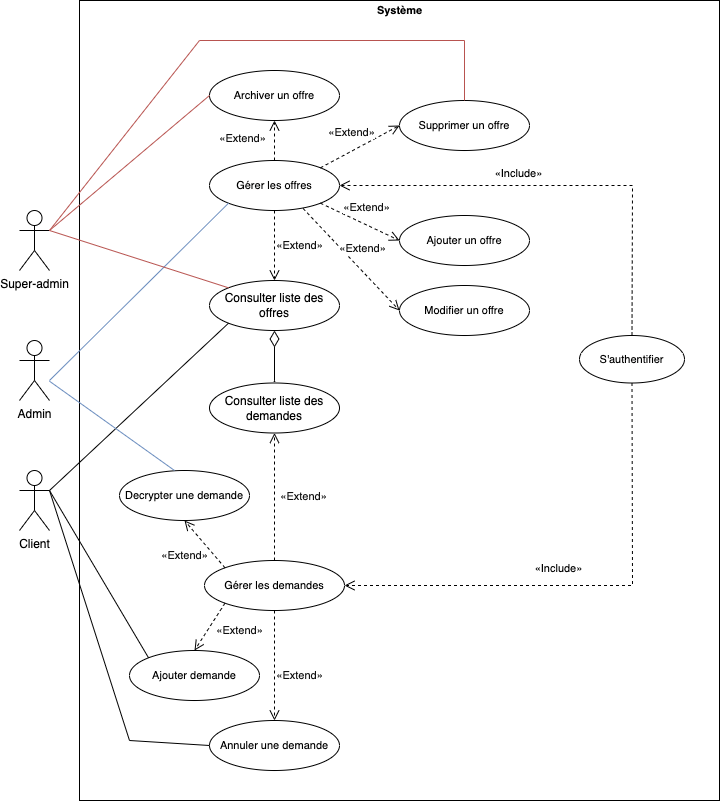

The diagram above was exported from draw.io. Its source (the exported page's mxGraphModel, read from the mxfile embedded in the PNG):
<mxGraphModel dx="1018" dy="662" grid="1" gridSize="10" guides="1" tooltips="1" connect="1" arrows="1" fold="1" page="1" pageScale="1" pageWidth="850" pageHeight="1100" math="0" shadow="0">
  <root>
    <mxCell id="0" />
    <mxCell id="1" parent="0" />
    <mxCell id="BXkg_9KvOjoi2GBhef-u-11" value="" style="whiteSpace=wrap;html=1;fontSize=11;fillColor=default;shadow=0;rounded=0;" parent="1" vertex="1">
      <mxGeometry x="110" y="100" width="640" height="800" as="geometry" />
    </mxCell>
    <mxCell id="BXkg_9KvOjoi2GBhef-u-1" value="Client" style="shape=umlActor;verticalLabelPosition=bottom;verticalAlign=top;html=1;" parent="1" vertex="1">
      <mxGeometry x="50" y="570" width="30" height="60" as="geometry" />
    </mxCell>
    <mxCell id="BXkg_9KvOjoi2GBhef-u-6" value="Admin" style="shape=umlActor;verticalLabelPosition=bottom;verticalAlign=top;html=1;" parent="1" vertex="1">
      <mxGeometry x="50" y="440" width="30" height="60" as="geometry" />
    </mxCell>
    <mxCell id="BXkg_9KvOjoi2GBhef-u-7" value="Super-admin" style="shape=umlActor;verticalLabelPosition=bottom;verticalAlign=top;html=1;" parent="1" vertex="1">
      <mxGeometry x="50" y="310" width="30" height="60" as="geometry" />
    </mxCell>
    <mxCell id="BXkg_9KvOjoi2GBhef-u-12" value="Système" style="text;html=1;align=center;verticalAlign=middle;resizable=0;points=[];autosize=1;strokeColor=none;fillColor=none;fontSize=11;fontStyle=1" parent="1" vertex="1">
      <mxGeometry x="400" y="100" width="60" height="20" as="geometry" />
    </mxCell>
    <mxCell id="BXkg_9KvOjoi2GBhef-u-15" value="Ajouter un offre" style="ellipse;whiteSpace=wrap;html=1;fontSize=11;fillColor=#FFFFFF;" parent="1" vertex="1">
      <mxGeometry x="430" y="315" width="130" height="50" as="geometry" />
    </mxCell>
    <mxCell id="BXkg_9KvOjoi2GBhef-u-21" value="S'authentifier" style="ellipse;whiteSpace=wrap;html=1;fontSize=11;fillColor=#FFFFFF;" parent="1" vertex="1">
      <mxGeometry x="610" y="435" width="105" height="47.5" as="geometry" />
    </mxCell>
    <mxCell id="yAd6IRwsT6lBt6BCRcz6-1" value="Ajouter demande" style="ellipse;whiteSpace=wrap;html=1;fontSize=11;fillColor=#FFFFFF;" parent="1" vertex="1">
      <mxGeometry x="160" y="750" width="130" height="50" as="geometry" />
    </mxCell>
    <mxCell id="yAd6IRwsT6lBt6BCRcz6-2" value="Annuler une demande" style="ellipse;whiteSpace=wrap;html=1;fontSize=11;fillColor=#FFFFFF;" parent="1" vertex="1">
      <mxGeometry x="240" y="820" width="130" height="50" as="geometry" />
    </mxCell>
    <mxCell id="yAd6IRwsT6lBt6BCRcz6-3" value="Modifier un offre" style="ellipse;whiteSpace=wrap;html=1;fontSize=11;fillColor=#FFFFFF;" parent="1" vertex="1">
      <mxGeometry x="430" y="385" width="130" height="50" as="geometry" />
    </mxCell>
    <mxCell id="yAd6IRwsT6lBt6BCRcz6-4" value="Supprimer un offre" style="ellipse;whiteSpace=wrap;html=1;fontSize=11;fillColor=#FFFFFF;" parent="1" vertex="1">
      <mxGeometry x="430" y="200" width="130" height="50" as="geometry" />
    </mxCell>
    <mxCell id="yAd6IRwsT6lBt6BCRcz6-5" value="Decrypter une demande" style="ellipse;whiteSpace=wrap;html=1;fontSize=11;fillColor=#FFFFFF;" parent="1" vertex="1">
      <mxGeometry x="150" y="570" width="130" height="50" as="geometry" />
    </mxCell>
    <mxCell id="yAd6IRwsT6lBt6BCRcz6-14" value="Gérer les demandes" style="ellipse;whiteSpace=wrap;html=1;fontSize=11;fillColor=#FFFFFF;" parent="1" vertex="1">
      <mxGeometry x="235" y="660" width="140" height="50" as="geometry" />
    </mxCell>
    <mxCell id="yAd6IRwsT6lBt6BCRcz6-37" value="&lt;span style=&quot;font-size: 12px&quot;&gt;Consulter liste des offres&lt;/span&gt;" style="ellipse;whiteSpace=wrap;html=1;fontSize=11;fillColor=#FFFFFF;" parent="1" vertex="1">
      <mxGeometry x="240" y="380" width="130" height="50" as="geometry" />
    </mxCell>
    <mxCell id="yAd6IRwsT6lBt6BCRcz6-38" value="&lt;span style=&quot;font-size: 12px&quot;&gt;Consulter liste des demandes&lt;/span&gt;" style="ellipse;whiteSpace=wrap;html=1;fontSize=11;fillColor=#FFFFFF;" parent="1" vertex="1">
      <mxGeometry x="240" y="482.5" width="130" height="50" as="geometry" />
    </mxCell>
    <mxCell id="yAd6IRwsT6lBt6BCRcz6-13" value="Gérer les offres" style="ellipse;whiteSpace=wrap;html=1;fontSize=11;fillColor=#FFFFFF;" parent="1" vertex="1">
      <mxGeometry x="240" y="260" width="130" height="50" as="geometry" />
    </mxCell>
    <mxCell id="yAd6IRwsT6lBt6BCRcz6-48" value="" style="endArrow=open;html=1;endSize=0;startArrow=diamondThin;startSize=14;startFill=0;edgeStyle=orthogonalEdgeStyle;align=left;verticalAlign=bottom;rounded=0;fontSize=12;entryX=0.5;entryY=0;entryDx=0;entryDy=0;strokeWidth=1;" parent="1" source="yAd6IRwsT6lBt6BCRcz6-37" target="yAd6IRwsT6lBt6BCRcz6-38" edge="1">
      <mxGeometry x="-0.4286" y="45" relative="1" as="geometry">
        <mxPoint x="290" y="520" as="sourcePoint" />
        <mxPoint x="450" y="520" as="targetPoint" />
        <mxPoint as="offset" />
        <Array as="points">
          <mxPoint x="305" y="480" />
          <mxPoint x="305" y="480" />
        </Array>
      </mxGeometry>
    </mxCell>
    <mxCell id="yAd6IRwsT6lBt6BCRcz6-49" value="&lt;span style=&quot;color: rgb(17 , 17 , 17) ; font-family: &amp;#34;roboto&amp;#34; , sans-serif&quot;&gt;«Extend»&lt;/span&gt;" style="endArrow=open;endSize=8;dashed=1;html=1;rounded=0;fontSize=11;exitX=1;exitY=1;exitDx=0;exitDy=0;startSize=8;entryX=0;entryY=0.5;entryDx=0;entryDy=0;" parent="1" source="yAd6IRwsT6lBt6BCRcz6-13" target="BXkg_9KvOjoi2GBhef-u-15" edge="1">
      <mxGeometry x="-0.008" y="16" width="160" relative="1" as="geometry">
        <mxPoint x="299.89874188911085" y="295.7486636110316" as="sourcePoint" />
        <mxPoint x="371" y="300" as="targetPoint" />
        <mxPoint as="offset" />
        <Array as="points" />
      </mxGeometry>
    </mxCell>
    <mxCell id="yAd6IRwsT6lBt6BCRcz6-50" value="&lt;span style=&quot;color: rgb(17 , 17 , 17) ; font-family: &amp;#34;roboto&amp;#34; , sans-serif&quot;&gt;«Extend»&lt;/span&gt;" style="endArrow=open;endSize=8;dashed=1;html=1;rounded=0;fontSize=11;exitX=0.72;exitY=0.96;exitDx=0;exitDy=0;startSize=8;entryX=0;entryY=0.5;entryDx=0;entryDy=0;exitPerimeter=0;" parent="1" source="yAd6IRwsT6lBt6BCRcz6-13" target="yAd6IRwsT6lBt6BCRcz6-3" edge="1">
      <mxGeometry x="-0.008" y="16" width="160" relative="1" as="geometry">
        <mxPoint x="309.89874188911085" y="305.7486636110316" as="sourcePoint" />
        <mxPoint x="381" y="310" as="targetPoint" />
        <mxPoint as="offset" />
        <Array as="points" />
      </mxGeometry>
    </mxCell>
    <mxCell id="yAd6IRwsT6lBt6BCRcz6-51" value="&lt;span style=&quot;color: rgb(17 , 17 , 17) ; font-family: &amp;#34;roboto&amp;#34; , sans-serif&quot;&gt;«Extend»&lt;/span&gt;" style="endArrow=open;endSize=8;dashed=1;html=1;rounded=0;fontSize=11;exitX=1;exitY=0;exitDx=0;exitDy=0;startSize=8;entryX=0;entryY=0.5;entryDx=0;entryDy=0;" parent="1" source="yAd6IRwsT6lBt6BCRcz6-13" target="yAd6IRwsT6lBt6BCRcz6-4" edge="1">
      <mxGeometry x="-0.008" y="16" width="160" relative="1" as="geometry">
        <mxPoint x="319.89874188911085" y="315.7486636110316" as="sourcePoint" />
        <mxPoint x="391" y="320" as="targetPoint" />
        <mxPoint as="offset" />
        <Array as="points" />
      </mxGeometry>
    </mxCell>
    <mxCell id="yAd6IRwsT6lBt6BCRcz6-52" value="&lt;span style=&quot;color: rgb(17 , 17 , 17) ; font-family: &amp;#34;roboto&amp;#34; , sans-serif&quot;&gt;«Extend»&lt;/span&gt;" style="endArrow=open;endSize=8;dashed=1;html=1;rounded=0;fontSize=11;exitX=0.5;exitY=1;exitDx=0;exitDy=0;startSize=8;entryX=0.5;entryY=0;entryDx=0;entryDy=0;" parent="1" source="yAd6IRwsT6lBt6BCRcz6-13" target="yAd6IRwsT6lBt6BCRcz6-37" edge="1">
      <mxGeometry y="25" width="160" relative="1" as="geometry">
        <mxPoint x="329.89874188911085" y="325.7486636110316" as="sourcePoint" />
        <mxPoint x="401" y="330" as="targetPoint" />
        <mxPoint as="offset" />
        <Array as="points" />
      </mxGeometry>
    </mxCell>
    <mxCell id="yAd6IRwsT6lBt6BCRcz6-53" value="&lt;span style=&quot;color: rgb(17 , 17 , 17) ; font-family: &amp;#34;roboto&amp;#34; , sans-serif&quot;&gt;«Extend»&lt;/span&gt;" style="endArrow=open;endSize=8;dashed=1;html=1;rounded=0;fontSize=11;exitX=0;exitY=1;exitDx=0;exitDy=0;startSize=8;entryX=0.5;entryY=0;entryDx=0;entryDy=0;" parent="1" source="yAd6IRwsT6lBt6BCRcz6-14" target="yAd6IRwsT6lBt6BCRcz6-1" edge="1">
      <mxGeometry x="-0.4579" y="27" width="160" relative="1" as="geometry">
        <mxPoint x="299.9987418891109" y="612.8786636110316" as="sourcePoint" />
        <mxPoint x="371.1" y="617.13" as="targetPoint" />
        <mxPoint as="offset" />
        <Array as="points" />
      </mxGeometry>
    </mxCell>
    <mxCell id="yAd6IRwsT6lBt6BCRcz6-54" value="&lt;span style=&quot;color: rgb(17 , 17 , 17) ; font-family: &amp;#34;roboto&amp;#34; , sans-serif&quot;&gt;«Extend»&lt;/span&gt;" style="endArrow=open;endSize=8;dashed=1;html=1;rounded=0;fontSize=11;exitX=0.5;exitY=1;exitDx=0;exitDy=0;startSize=8;entryX=0.5;entryY=0;entryDx=0;entryDy=0;" parent="1" source="yAd6IRwsT6lBt6BCRcz6-14" target="yAd6IRwsT6lBt6BCRcz6-2" edge="1">
      <mxGeometry x="0.2" y="25" width="160" relative="1" as="geometry">
        <mxPoint x="349.9987418891109" y="699.9986636110316" as="sourcePoint" />
        <mxPoint x="421.1" y="704.25" as="targetPoint" />
        <mxPoint y="-1" as="offset" />
        <Array as="points" />
      </mxGeometry>
    </mxCell>
    <mxCell id="yAd6IRwsT6lBt6BCRcz6-55" value="&lt;span style=&quot;color: rgb(17 , 17 , 17) ; font-family: &amp;#34;roboto&amp;#34; , sans-serif&quot;&gt;«Extend»&lt;/span&gt;" style="endArrow=open;endSize=8;dashed=1;html=1;rounded=0;fontSize=11;startSize=8;entryX=0.5;entryY=1;entryDx=0;entryDy=0;exitX=0;exitY=0;exitDx=0;exitDy=0;" parent="1" source="yAd6IRwsT6lBt6BCRcz6-14" target="yAd6IRwsT6lBt6BCRcz6-5" edge="1">
      <mxGeometry x="0.1546" y="23" width="160" relative="1" as="geometry">
        <mxPoint x="340" y="660" as="sourcePoint" />
        <mxPoint x="391.1" y="704.25" as="targetPoint" />
        <mxPoint as="offset" />
        <Array as="points" />
      </mxGeometry>
    </mxCell>
    <mxCell id="yAd6IRwsT6lBt6BCRcz6-56" value="&lt;span style=&quot;color: rgb(17 , 17 , 17) ; font-family: &amp;#34;roboto&amp;#34; , sans-serif&quot;&gt;«Extend»&lt;/span&gt;" style="endArrow=open;endSize=8;dashed=1;html=1;rounded=0;fontSize=11;exitX=0.5;exitY=0;exitDx=0;exitDy=0;startSize=8;entryX=0.5;entryY=1;entryDx=0;entryDy=0;" parent="1" source="yAd6IRwsT6lBt6BCRcz6-14" target="yAd6IRwsT6lBt6BCRcz6-38" edge="1">
      <mxGeometry x="-0.0013" y="-29" width="160" relative="1" as="geometry">
        <mxPoint x="295" y="410" as="sourcePoint" />
        <mxPoint x="295" y="450" as="targetPoint" />
        <mxPoint as="offset" />
        <Array as="points" />
      </mxGeometry>
    </mxCell>
    <mxCell id="WR4vcjMrAVZOWN7m3-cW-1" value="Archiver un offre" style="ellipse;whiteSpace=wrap;html=1;fontSize=11;fillColor=#FFFFFF;" parent="1" vertex="1">
      <mxGeometry x="240" y="170" width="130" height="50" as="geometry" />
    </mxCell>
    <mxCell id="WR4vcjMrAVZOWN7m3-cW-2" value="&lt;span style=&quot;color: rgb(17 , 17 , 17) ; font-family: &amp;#34;roboto&amp;#34; , sans-serif&quot;&gt;«Extend»&lt;/span&gt;" style="endArrow=open;endSize=8;dashed=1;html=1;rounded=0;fontSize=11;startSize=8;entryX=0.5;entryY=1;entryDx=0;entryDy=0;exitX=0.5;exitY=0;exitDx=0;exitDy=0;" parent="1" source="yAd6IRwsT6lBt6BCRcz6-13" target="WR4vcjMrAVZOWN7m3-cW-1" edge="1">
      <mxGeometry x="0.1127" y="32" width="160" relative="1" as="geometry">
        <mxPoint x="260" y="270" as="sourcePoint" />
        <mxPoint x="440" y="425" as="targetPoint" />
        <mxPoint as="offset" />
        <Array as="points" />
      </mxGeometry>
    </mxCell>
    <mxCell id="WR4vcjMrAVZOWN7m3-cW-8" value="" style="endArrow=none;html=1;rounded=0;entryX=0;entryY=1;entryDx=0;entryDy=0;" parent="1" target="yAd6IRwsT6lBt6BCRcz6-37" edge="1">
      <mxGeometry width="50" height="50" relative="1" as="geometry">
        <mxPoint x="80" y="590" as="sourcePoint" />
        <mxPoint x="230" y="385" as="targetPoint" />
      </mxGeometry>
    </mxCell>
    <mxCell id="WR4vcjMrAVZOWN7m3-cW-11" value="" style="endArrow=none;html=1;rounded=0;fillColor=#dae8fc;strokeColor=#6c8ebf;" parent="1" source="BXkg_9KvOjoi2GBhef-u-6" edge="1">
      <mxGeometry width="50" height="50" relative="1" as="geometry">
        <mxPoint x="90" y="597.0212159301179" as="sourcePoint" />
        <mxPoint x="205" y="570" as="targetPoint" />
      </mxGeometry>
    </mxCell>
    <mxCell id="WR4vcjMrAVZOWN7m3-cW-12" value="" style="endArrow=none;html=1;rounded=0;entryX=0;entryY=0.5;entryDx=0;entryDy=0;" parent="1" target="yAd6IRwsT6lBt6BCRcz6-2" edge="1">
      <mxGeometry width="50" height="50" relative="1" as="geometry">
        <mxPoint x="80" y="590" as="sourcePoint" />
        <mxPoint x="268.5837737696238" y="442.5012000540762" as="targetPoint" />
        <Array as="points">
          <mxPoint x="160" y="840" />
        </Array>
      </mxGeometry>
    </mxCell>
    <mxCell id="WR4vcjMrAVZOWN7m3-cW-13" value="" style="endArrow=none;html=1;rounded=0;entryX=0;entryY=0;entryDx=0;entryDy=0;" parent="1" target="yAd6IRwsT6lBt6BCRcz6-1" edge="1">
      <mxGeometry width="50" height="50" relative="1" as="geometry">
        <mxPoint x="80" y="590" as="sourcePoint" />
        <mxPoint x="278.5837737696238" y="452.5012000540762" as="targetPoint" />
        <Array as="points" />
      </mxGeometry>
    </mxCell>
    <mxCell id="WR4vcjMrAVZOWN7m3-cW-14" value="" style="endArrow=none;html=1;rounded=0;entryX=0;entryY=1;entryDx=0;entryDy=0;fillColor=#dae8fc;strokeColor=#6c8ebf;" parent="1" target="yAd6IRwsT6lBt6BCRcz6-13" edge="1">
      <mxGeometry width="50" height="50" relative="1" as="geometry">
        <mxPoint x="80" y="480" as="sourcePoint" />
        <mxPoint x="230.00000000000136" y="595" as="targetPoint" />
      </mxGeometry>
    </mxCell>
    <mxCell id="WR4vcjMrAVZOWN7m3-cW-16" value="" style="endArrow=none;html=1;rounded=0;entryX=0;entryY=0.5;entryDx=0;entryDy=0;fillColor=#f8cecc;strokeColor=#b85450;" parent="1" target="WR4vcjMrAVZOWN7m3-cW-1" edge="1">
      <mxGeometry width="50" height="50" relative="1" as="geometry">
        <mxPoint x="80" y="330" as="sourcePoint" />
        <mxPoint x="268.66389661261496" y="312.53257966009187" as="targetPoint" />
      </mxGeometry>
    </mxCell>
    <mxCell id="WR4vcjMrAVZOWN7m3-cW-17" value="" style="endArrow=none;html=1;rounded=0;entryX=0;entryY=0;entryDx=0;entryDy=0;fillColor=#f8cecc;strokeColor=#b85450;" parent="1" target="yAd6IRwsT6lBt6BCRcz6-37" edge="1">
      <mxGeometry width="50" height="50" relative="1" as="geometry">
        <mxPoint x="80" y="330" as="sourcePoint" />
        <mxPoint x="250" y="205" as="targetPoint" />
      </mxGeometry>
    </mxCell>
    <mxCell id="WR4vcjMrAVZOWN7m3-cW-18" value="" style="endArrow=none;html=1;rounded=0;entryX=0.5;entryY=0;entryDx=0;entryDy=0;fillColor=#f8cecc;strokeColor=#b85450;" parent="1" target="yAd6IRwsT6lBt6BCRcz6-4" edge="1">
      <mxGeometry width="50" height="50" relative="1" as="geometry">
        <mxPoint x="80" y="330" as="sourcePoint" />
        <mxPoint x="250" y="205" as="targetPoint" />
        <Array as="points">
          <mxPoint x="230" y="140" />
          <mxPoint x="495" y="140" />
        </Array>
      </mxGeometry>
    </mxCell>
    <mxCell id="WR4vcjMrAVZOWN7m3-cW-19" value="&lt;span style=&quot;color: rgb(17, 17, 17); font-family: roboto, sans-serif;&quot;&gt;«&lt;/span&gt;Include&lt;span style=&quot;color: rgb(17, 17, 17); font-family: roboto, sans-serif;&quot;&gt;»&lt;/span&gt;" style="endArrow=open;endSize=8;dashed=1;html=1;rounded=0;strokeWidth=1;exitX=0.5;exitY=0;exitDx=0;exitDy=0;entryX=1;entryY=0.5;entryDx=0;entryDy=0;startSize=8;jumpSize=7;" parent="1" source="BXkg_9KvOjoi2GBhef-u-21" target="yAd6IRwsT6lBt6BCRcz6-13" edge="1">
      <mxGeometry x="0.1902" y="-12" width="160" relative="1" as="geometry">
        <mxPoint x="380" y="480" as="sourcePoint" />
        <mxPoint x="540" y="480" as="targetPoint" />
        <Array as="points">
          <mxPoint x="663" y="285" />
        </Array>
        <mxPoint as="offset" />
      </mxGeometry>
    </mxCell>
    <mxCell id="WR4vcjMrAVZOWN7m3-cW-20" value="&lt;span style=&quot;color: rgb(17, 17, 17); font-family: roboto, sans-serif;&quot;&gt;«&lt;/span&gt;Include&lt;span style=&quot;color: rgb(17, 17, 17); font-family: roboto, sans-serif;&quot;&gt;»&lt;/span&gt;" style="endArrow=open;endSize=8;dashed=1;html=1;rounded=0;strokeWidth=1;exitX=0.5;exitY=1;exitDx=0;exitDy=0;entryX=1;entryY=0.5;entryDx=0;entryDy=0;startSize=8;jumpSize=7;" parent="1" source="BXkg_9KvOjoi2GBhef-u-21" target="yAd6IRwsT6lBt6BCRcz6-14" edge="1">
      <mxGeometry x="0.1308" y="-17" width="160" relative="1" as="geometry">
        <mxPoint x="672.5" y="445" as="sourcePoint" />
        <mxPoint x="380" y="295" as="targetPoint" />
        <Array as="points">
          <mxPoint x="663" y="685" />
        </Array>
        <mxPoint as="offset" />
      </mxGeometry>
    </mxCell>
  </root>
</mxGraphModel>